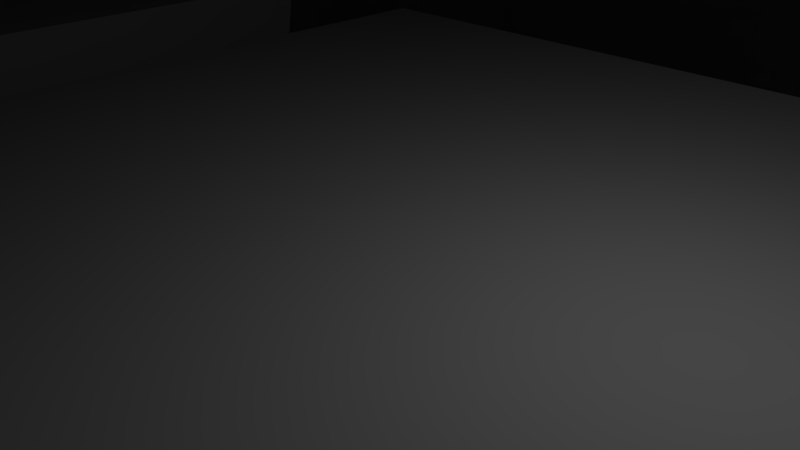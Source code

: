 # Source: Cave.blend  (saved by Blender 2.70.0; exported with 4.5.12 LTS)
import bpy
from mathutils import Matrix  # noqa: F401  (used for matrix-valued properties, if any)

bpy.ops.wm.read_factory_settings(use_empty=True)
scene = bpy.context.scene
scene.name = 'Scene'

# ---- collections
col_collection_1 = bpy.data.collections.new('Collection 1'); scene.collection.children.link(col_collection_1)

# ---- materials (node trees are filled in below, after node groups)
mat_middleplatformmaterial = bpy.data.materials.new('MiddlePlatformmaterial')
mat_middleplatformmaterial.alpha_threshold = 0.0
mat_middleplatformmaterial.use_transparent_shadow = False
mat_middleplatformmaterial.roughness = 0.5
mat_middleplatformmaterial.line_color = (0.0, 0.0, 0.0, 1.0)
mat_outerwallmaterial = bpy.data.materials.new('OuterWallMaterial')
mat_outerwallmaterial.alpha_threshold = 0.0
mat_outerwallmaterial.use_transparent_shadow = False
mat_outerwallmaterial.roughness = 0.5
mat_outerwallmaterial.line_color = (0.0, 0.0, 0.0, 1.0)

# ---- material node trees

# ---- world
world_world = bpy.data.worlds.new('World'); scene.world = world_world
world_world.color = (0.05088, 0.05088, 0.05088)
world_world.use_sun_shadow = False
world_world.sun_shadow_jitter_overblur = 0.0
world_world.cycles.sampling_method = 'MANUAL'
world_world.cycles.sample_map_resolution = 256

# ---- cameras
cam_camera = bpy.data.cameras.new('Camera')
cam_camera.clip_end = 100.0
cam_camera.lens = 35.0
cam_camera.sensor_width = 32.0
cam_camera.sensor_height = 18.0
cam_camera.ortho_scale = 7.314
cam_camera.dof.focus_distance = 0.0
cam_camera.dof.aperture_fstop = 128.0

# ---- lights
light_lamp = bpy.data.lights.new('Lamp', 'POINT')
light_lamp.transmission_factor = 0.0
light_lamp.cutoff_distance = 30.0
light_lamp.energy = 100.0
light_lamp.shadow_buffer_clip_start = 1.001
light_lamp.shadow_soft_size = 0.1
light_lamp.shadow_maximum_resolution = 0.006
light_lamp.use_absolute_resolution = True
light_lamp.cycles.use_multiple_importance_sampling = False

# ---- meshes
me_cube_002 = bpy.data.meshes.new('Cube.002')
me_cube_002.from_pydata([(-20.0, -1.0, -5.0), (-20.0, 1.0, -5.0), (-16.0, 1.0, -5.0), (-16.0, -1.0, -5.0), (-20.0, -1.0, 0.0), (-20.0, 1.0, 0.0), (-15.0, 1.0, 0.0), (-15.0, -1.0, 0.0), (-20.0, -10.0, -5.0), (-16.0, -10.0, -5.0), (-20.0, -10.0, 0.0), (-15.0, -10.0, 0.0), (-20.0, 10.0, -5.0), (-16.0, 10.0, -5.0), (-20.0, 10.0, 0.0), (-15.0, 10.0, 0.0), (-30.0, -1.0, -5.0), (-30.0, 1.0, -5.0), (-30.0, 1.0, 0.0), (-30.0, -10.0, -5.0), (-30.0, 10.0, -5.0), (-20.0, 10.0, -10.0), (-16.0, 10.0, -10.0), (-30.0, 1.0, -10.0), (-30.0, 10.0, -10.0), (-20.0, -1.0, -10.0), (-16.0, -1.0, -10.0), (-20.0, -10.0, -10.0), (-16.0, -10.0, -10.0), (-30.0, -1.0, -10.0), (-30.0, -10.0, -10.0), (-20.0, 1.0, -11.0), (-16.0, 1.0, -11.0), (-20.0, 10.0, -11.0), (-16.0, 10.0, -11.0), (-30.0, 10.0, -11.0), (-16.0, -1.0, -11.0), (-20.0, -10.0, -11.0), (-16.0, -10.0, -11.0), (-30.0, -1.0, -11.0), (-30.0, -10.0, -11.0), (-20.0, 1.0, -10.0), (-16.0, 1.0, -10.0), (-30.0, 1.0, -11.0), (-19.0, 1.0, -13.0), (-20.0, 10.0, -13.0), (-19.0, 10.0, -13.0), (-30.0, 10.0, -13.0), (-20.0, -1.0, -13.0), (-19.0, -1.0, -13.0), (-20.0, -10.0, -13.0), (-19.0, -10.0, -13.0), (-30.0, -1.0, -13.0), (-30.0, -10.0, -13.0), (-20.0, 1.0, -13.0), (-30.0, 1.0, -13.0), (-40.0, -1.0, -5.0), (-40.0, -1.0, -6.0), (-40.0, 1.0, -5.0), (-40.0, 1.0, -6.0), (-40.0, 1.0, -13.0), (-40.0, -1.0, -13.0), (-43.0, 1.0, -5.0), (-43.0, -1.0, -5.0), (-43.0, 1.0, -6.0), (-43.0, -1.0, -6.0), (-43.0, -1.0, -10.0), (-43.0, 1.0, -10.0), (-40.0, -10.0, -5.0), (-40.0, -10.0, -6.0), (-40.0, -10.0, -13.0), (-43.0, -10.0, -5.0), (-43.0, -10.0, -6.0), (-43.0, -10.0, -10.0), (-40.0, 10.0, -6.0), (-40.0, 10.0, -5.0), (-40.0, 10.0, -13.0), (-43.0, 10.0, -5.0), (-43.0, 10.0, -6.0), (-43.0, 10.0, -10.0), (-30.0, -1.0, 0.0), (-30.0, 1.0, -1.0), (-30.0, -1.0, -1.0), (-30.0, -10.0, 0.0), (-30.0, -10.0, -1.0), (-30.0, 10.0, -1.0), (-30.0, 10.0, 0.0), (-24.0, -4.6, -14.0), (-24.0, -6.4, -14.0), (-26.0, -4.6, -14.0), (-26.0, -6.4, -14.0), (-24.0, 6.4, -14.0), (-26.0, 6.4, -14.0), (-24.0, 4.6, -14.0), (-26.0, 4.6, -14.0), (-24.0, -4.6, -20.0), (-24.0, -6.4, -20.0), (-26.0, -4.6, -20.0), (-26.0, -6.4, -20.0), (-24.0, 6.4, -20.0), (-26.0, 6.4, -20.0), (-24.0, 4.6, -20.0), (-26.0, 4.6, -20.0), (-15.0, 10.0, -10.0), (-15.0, -1.0, -10.0), (-15.0, -10.0, -10.0), (-15.0, 1.0, -11.0), (-15.0, 10.0, -11.0), (-15.0, -1.0, -11.0), (-15.0, -10.0, -11.0), (-15.0, 1.0, -10.0)], [], [(20, 12, 21, 24), (6, 7, 3, 2), (16, 0, 25, 29), (0, 1, 2, 3), (7, 6, 5, 4), (11, 10, 8, 9), (7, 4, 10, 11), (3, 7, 11, 9), (14, 15, 13, 12), (6, 2, 13, 15), (5, 6, 15, 14), (8, 19, 30, 27), (1, 0, 16, 17), (34, 22, 103, 107), (30, 29, 39, 40), (17, 20, 24, 23), (12, 13, 22, 21), (27, 30, 40, 37), (19, 16, 29, 30), (3, 9, 28, 26), (9, 8, 27, 28), (0, 3, 26, 25), (40, 39, 52, 53), (37, 40, 53, 50), (28, 27, 37, 38), (24, 21, 33, 35), (21, 22, 34, 33), (25, 26, 42, 41), (48, 49, 51, 50), (50, 53, 90, 88), (48, 52, 55, 54), (36, 38, 51, 49), (38, 37, 50, 51), (35, 33, 45, 47), (34, 32, 44, 46), (33, 34, 46, 45), (52, 39, 57, 61), (39, 29, 56, 57), (66, 61, 70, 73), (56, 63, 71, 68), (70, 69, 72, 73), (69, 68, 71, 72), (65, 66, 73, 72), (63, 65, 72, 71), (68, 69, 84, 83), (57, 56, 80, 82), (82, 80, 83, 84), (56, 68, 83, 80), (14, 12, 20, 86), (1, 17, 23, 41), (5, 14, 86, 18), (80, 18, 17, 16), (80, 16, 19, 83), (17, 18, 86, 20), (10, 4, 80, 83), (8, 10, 83, 19), (4, 5, 18, 80), (13, 2, 42, 22), (2, 1, 41, 42), (55, 52, 61, 60), (31, 32, 44, 54), (43, 31, 54, 55), (22, 42, 110, 103), (41, 23, 43, 31), (23, 24, 35, 43), (36, 32, 106, 108), (42, 41, 31, 32), (32, 36, 49, 44), (43, 55, 60, 59), (29, 25, 41, 23), (44, 54, 45, 46), (55, 47, 92, 94), (49, 48, 54, 44), (43, 35, 47, 55), (60, 61, 66, 67), (60, 67, 79, 76), (29, 23, 58, 56), (23, 43, 59, 58), (65, 63, 62, 64), (65, 64, 67, 66), (56, 58, 62, 63), (62, 58, 75, 77), (59, 60, 55, 81), (70, 61, 52, 53), (74, 76, 79, 78), (75, 74, 78, 77), (67, 64, 78, 79), (64, 62, 77, 78), (74, 75, 86, 85), (58, 59, 81, 18), (52, 82, 84, 53), (81, 55, 47, 85), (18, 81, 85, 86), (75, 58, 18, 86), (76, 74, 85, 47), (61, 57, 82, 52), (69, 70, 53, 84), (60, 76, 47, 55), (91, 93, 101, 99), (52, 48, 87, 89), (53, 52, 89, 90), (48, 50, 88, 87), (94, 92, 100, 102), (45, 54, 93, 91), (54, 55, 94, 93), (47, 45, 91, 92), (95, 96, 98, 97), (99, 101, 102, 100), (93, 94, 102, 101), (92, 91, 99, 100), (88, 90, 98, 96), (89, 87, 95, 97), (90, 89, 97, 98), (87, 88, 96, 95), (104, 105, 109, 108), (104, 108, 106, 110), (103, 110, 106, 107), (28, 38, 109, 105), (42, 26, 104, 110), (38, 36, 108, 109), (32, 34, 107, 106), (26, 28, 105, 104)])
me_cube_002.use_remesh_preserve_volume = False
me_cube_002.use_remesh_preserve_attributes = False
me_cube_002.use_mirror_vertex_groups = False
me_cube_002.update()
me_cube_001 = bpy.data.meshes.new('Cube.001')
me_cube_001.from_pydata([(-10.0, -10.0, -1.0), (-10.0, 10.0, -1.0), (10.0, 10.0, -1.0), (10.0, -10.0, -1.0), (-10.0, -10.0, 0.0), (-10.0, 10.0, 0.0), (10.0, 10.0, 0.0), (10.0, -10.0, 0.0), (-1.0, -1.0, -2.0), (-1.0, 1.0, -2.0), (1.0, 1.0, -2.0), (1.0, -1.0, -2.0), (-5.0, -5.0, -15.0), (-5.0, 5.0, -15.0), (5.0, 5.0, -15.0), (5.0, -5.0, -15.0), (-5.0, -5.0, -17.0), (-5.0, 5.0, -17.0), (5.0, 5.0, -17.0), (5.0, -5.0, -17.0), (-10.0, -10.0, -17.0), (-10.0, 10.0, -17.0), (10.0, 10.0, -17.0), (10.0, -10.0, -17.0), (-10.0, -10.0, -20.0), (-10.0, 10.0, -20.0), (10.0, 10.0, -20.0), (10.0, -10.0, -20.0)], [], [(4, 5, 1, 0), (5, 6, 2, 1), (6, 7, 3, 2), (7, 4, 0, 3), (3, 0, 8, 11), (7, 6, 5, 4), (11, 8, 12, 15), (2, 3, 11, 10), (1, 2, 10, 9), (0, 1, 9, 8), (15, 12, 16, 19), (10, 11, 15, 14), (9, 10, 14, 13), (8, 9, 13, 12), (19, 16, 20, 23), (14, 15, 19, 18), (13, 14, 18, 17), (12, 13, 17, 16), (23, 20, 24, 27), (18, 19, 23, 22), (17, 18, 22, 21), (16, 17, 21, 20), (24, 25, 26, 27), (22, 23, 27, 26), (21, 22, 26, 25), (20, 21, 25, 24)])
me_cube_001.materials.append(mat_middleplatformmaterial)
me_cube_001.use_remesh_preserve_volume = False
me_cube_001.use_remesh_preserve_attributes = False
me_cube_001.use_mirror_vertex_groups = False
me_cube_001.update()
me_cube = bpy.data.meshes.new('Cube')
me_cube.from_pydata([(50.0, 50.0, -20.0), (50.0, -50.0, -20.0), (-50.0, -50.0, -20.0), (-50.0, 50.0, -20.0), (50.0, 50.0, 80.0), (50.0, -50.0, 80.0), (-50.0, -50.0, 80.0), (-50.0, 50.0, 80.0), (-40.0, 50.0, -20.0), (-40.0, -50.0, -20.0), (-40.0, 50.0, 80.0), (-40.0, -50.0, 80.0), (40.0, 50.0, -20.0), (40.0, -50.0, -20.0), (40.0, 50.0, 80.0), (40.0, -50.0, 80.0), (50.0, -40.0, -20.0), (-50.0, -40.0, -20.0), (50.0, -40.0, 80.0), (-50.0, -40.0, 80.0), (-40.0, -40.0, -20.0), (-40.0, -40.0, 80.0), (40.0, -40.0, -20.0), (40.0, -40.0, 80.0), (-50.0, 40.0, -20.0), (-50.0, 40.0, 80.0), (-40.0, 40.0, 80.0), (40.0, 40.0, 80.0), (50.0, 40.0, -20.0), (50.0, 40.0, 80.0), (-40.0, 40.0, -20.0), (40.0, 40.0, -20.0), (40.0, 50.0, -20.0), (40.0, 50.0, 80.0), (40.0, 40.0, -20.0), (40.0, 40.0, 80.0), (-40.0, 50.0, -20.0), (-40.0, 50.0, 80.0), (-40.0, 40.0, -20.0), (-40.0, 40.0, 80.0), (-40.0, -50.0, -20.0), (-40.0, -50.0, 80.0), (-40.0, -40.0, -20.0), (-40.0, -40.0, 80.0), (40.0, -50.0, -20.0), (40.0, -50.0, 80.0), (40.0, -40.0, -20.0), (40.0, -40.0, 80.0)], [], [(20, 17, 2, 9), (21, 11, 6, 19), (18, 16, 46, 47), (9, 2, 6, 11), (25, 24, 38, 39), (10, 7, 3, 8), (22, 20, 9, 13), (23, 15, 11, 21), (13, 9, 11, 15), (14, 10, 8, 12), (16, 22, 13, 1), (18, 5, 15, 23), (1, 13, 15, 5), (4, 14, 12, 0), (30, 24, 17, 20), (26, 21, 19, 25), (28, 16, 18, 29), (17, 19, 43, 42), (31, 30, 20, 22), (27, 23, 21, 26), (28, 31, 22, 16), (29, 18, 23, 27), (17, 24, 25, 19), (8, 3, 24, 30), (10, 26, 25, 7), (28, 29, 35, 34), (12, 8, 30, 31), (14, 27, 26, 10), (0, 12, 31, 28), (4, 29, 27, 14), (32, 34, 35, 33), (29, 4, 33, 35), (0, 28, 34, 32), (4, 0, 32, 33), (38, 36, 37, 39), (7, 25, 39, 37), (3, 7, 37, 36), (24, 3, 36, 38), (40, 42, 43, 41), (19, 6, 41, 43), (2, 17, 42, 40), (6, 2, 40, 41), (46, 44, 45, 47), (5, 18, 47, 45), (1, 5, 45, 44), (16, 1, 44, 46)])
me_cube.materials.append(mat_outerwallmaterial)
me_cube.use_remesh_preserve_volume = False
me_cube.use_remesh_preserve_attributes = False
me_cube.use_mirror_vertex_groups = False
me_cube.update()

# ---- objects
ob_cube = bpy.data.objects.new('Cube', me_cube_002)
ob_middleplatform = bpy.data.objects.new('Middleplatform', me_cube_001)
ob_outer_walls = bpy.data.objects.new('Outer Walls', me_cube)
ob_lamp = bpy.data.objects.new('Lamp', light_lamp)
ob_camera = bpy.data.objects.new('Camera', cam_camera)

# ---- transforms, parenting, visibility, modifiers, constraints
ob_cube.location = (0.0, 0.0, 0.0)
ob_cube.lineart.crease_threshold = 0.0
ob_middleplatform.location = (0.0, 0.0, 0.0)
ob_middleplatform.lineart.crease_threshold = 0.0
ob_outer_walls.location = (0.0, 0.0, 0.0)
ob_outer_walls.lock_rotations_4d = False
ob_outer_walls.empty_display_type = 'ARROWS'
ob_outer_walls.lineart.crease_threshold = 0.0
ob_lamp.location = (4.076, 1.005, 5.904)
ob_lamp.rotation_euler = (0.6503, 0.05522, 1.866)
ob_lamp.lock_rotations_4d = False
ob_lamp.empty_display_type = 'ARROWS'
ob_lamp.color = (0.0, 0.0, 0.0, 0.0)
ob_lamp.lineart.crease_threshold = 0.0
ob_camera.location = (7.481, -6.508, 5.344)
ob_camera.rotation_euler = (1.109, 0.01082, 0.8149)
ob_camera.lock_rotations_4d = False
ob_camera.empty_display_type = 'ARROWS'
ob_camera.color = (0.0, 0.0, 0.0, 0.0)
ob_camera.display_type = 'WIRE'
ob_camera.lineart.crease_threshold = 0.0

# ---- collection membership
col_collection_1.objects.link(ob_cube)
col_collection_1.objects.link(ob_middleplatform)
col_collection_1.objects.link(ob_outer_walls)
col_collection_1.objects.link(ob_lamp)
col_collection_1.objects.link(ob_camera)

# ---- scene / render settings (as saved in the file)
scene.camera = ob_camera
scene.frame_start = 1; scene.frame_end = 250; scene.frame_set(1)
scene.render.engine = 'BLENDER_EEVEE_NEXT'
scene.render.resolution_percentage = 50
scene.render.dither_intensity = 0.0
scene.cycles.use_denoising = False
scene.cycles.samples = 10
scene.cycles.sampling_pattern = 'TABULATED_SOBOL'
scene.cycles.light_sampling_threshold = 0.0
scene.cycles.use_adaptive_sampling = False
scene.cycles.use_light_tree = False
scene.cycles.blur_glossy = 0.0
scene.cycles.volume_bounces = 1
scene.cycles.pixel_filter_type = 'GAUSSIAN'
scene.cycles.sample_clamp_indirect = 0.0
scene.view_settings.view_transform = 'Standard'
bpy.context.view_layer.update()
